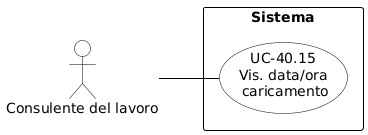

The diagram above was rendered by PlantUML. Its source (embedded in the PNG):
@startuml
skinparam shadowing false
skinparam defaultFontName Arial
left to right direction

skinparam usecase {
    BackgroundColor white
    BorderColor black
    ArrowColor black
}
skinparam actor {
    BackgroundColor white
    BorderColor black
}
skinparam rectangle {
    BorderColor black
    FontStyle bold
}

actor "Consulente del lavoro" as cdl

rectangle "Sistema" {
    usecase "UC-40.15\nVis. data/ora\n caricamento" as UC40_15
}

cdl -- UC40_15
@endl